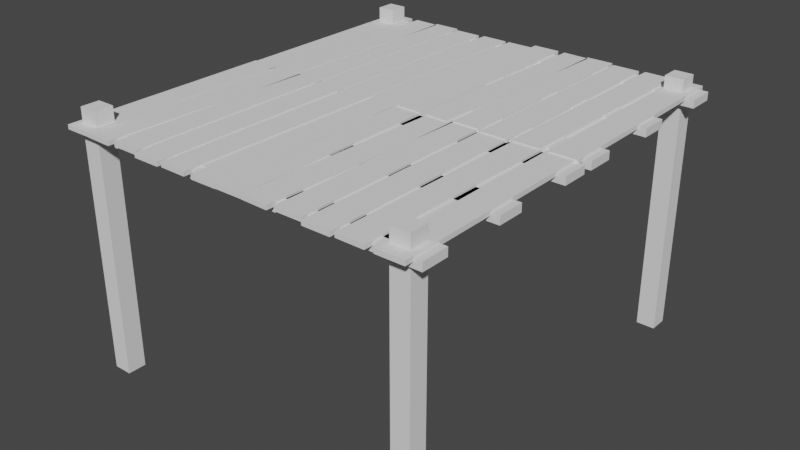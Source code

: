 # Source: Wood_Platform_Large.blend  (saved by Blender 3.1.7; exported with 4.5.12 LTS)
import bpy
from mathutils import Matrix  # noqa: F401  (used for matrix-valued properties, if any)

bpy.ops.wm.read_factory_settings(use_empty=True)
scene = bpy.context.scene
scene.name = 'Scene'

# ---- collections
col_collection = bpy.data.collections.new('Collection'); scene.collection.children.link(col_collection)

# ---- world
world_world = bpy.data.worlds.new('World'); scene.world = world_world
world_world.use_nodes = True; world_world.node_tree.nodes.clear()
_N = world_world.node_tree.nodes; _L = world_world.node_tree.links
n0 = _N.new('ShaderNodeOutputWorld'); n0.name = 'World Output'; n0.location = (300, 300)
n1 = _N.new('ShaderNodeBackground'); n1.name = 'Background'; n1.location = (10, 300)
n1.inputs[0].default_value = (0.05088, 0.05088, 0.05088, 1.0)
_L.new(n1.outputs[0], n0.inputs[0])
n0.is_active_output = True
world_world.color = (0.05088, 0.05088, 0.05088)
world_world.use_sun_shadow = False
world_world.sun_shadow_jitter_overblur = 0.0

# ---- meshes
me_cube_019 = bpy.data.meshes.new('Cube.019')
me_cube_019.from_pydata([(15.68, 21.17, -1.872), (15.68, 21.17, 0.1281), (15.68, 23.17, -1.872), (15.68, 23.17, 0.1281), (17.68, 21.17, -1.872), (17.68, 21.17, 0.1281), (17.68, 23.17, -1.872), (17.68, 23.17, 0.1281), (19.1, -1.715, -1.756), (19.1, -1.715, -1.694), (-1.735, -1.715, -1.756), (-1.735, -1.715, -1.694), (19.1, 1.19, -1.756), (19.1, 1.19, -1.694), (-1.735, 1.19, -1.756), (-1.735, 1.19, -1.694), (-1.33, -21.15, -1.77), (-1.33, -21.15, -1.737), (-1.33, 1.966, -1.77), (-1.33, 1.966, -1.737), (1.574, -21.15, -1.77), (1.574, -21.15, -1.737), (1.574, 1.966, -1.77), (1.574, 1.966, -1.737), (1.638, -21.17, -1.77), (1.638, -21.17, -1.737), (2.376, 1.937, -1.77), (2.376, 1.937, -1.737), (4.541, -21.26, -1.77), (4.541, -21.26, -1.737), (5.279, 1.844, -1.77), (5.279, 1.844, -1.737), (8.379, -21.38, -1.77), (8.379, -21.38, -1.737), (8.379, 1.745, -1.77), (8.379, 1.745, -1.737), (11.28, -21.38, -1.77), (11.28, -21.38, -1.737), (11.28, 1.745, -1.77), (11.28, 1.745, -1.737), (5.084, -20.97, -1.77), (5.084, -20.97, -1.737), (5.084, 2.15, -1.77), (5.084, 2.15, -1.737), (7.989, -20.97, -1.77), (7.989, -20.97, -1.737), (7.989, 2.15, -1.77), (7.989, 2.15, -1.737), (11.62, -21.21, -1.77), (11.62, -21.21, -1.737), (11.9, 1.914, -1.77), (11.9, 1.914, -1.737), (14.52, -21.24, -1.77), (14.52, -21.24, -1.737), (14.81, 1.878, -1.77), (14.81, 1.878, -1.737), (15.4, -21.23, -1.77), (15.4, -21.23, -1.737), (15.26, 1.888, -1.77), (15.26, 1.888, -1.737), (18.3, -21.22, -1.77), (18.3, -21.22, -1.737), (18.16, 1.905, -1.77), (18.16, 1.905, -1.737), (19.1, -20.28, -1.756), (19.1, -20.28, -1.694), (-1.735, -20.28, -1.756), (-1.735, -20.28, -1.694), (19.1, -17.37, -1.756), (19.1, -17.37, -1.694), (-1.735, -17.37, -1.756), (-1.735, -17.37, -1.694), (19.1, -10.94, -1.756), (19.1, -10.94, -1.694), (-1.735, -10.94, -1.756), (-1.735, -10.94, -1.694), (19.1, -8.039, -1.756), (19.1, -8.039, -1.694), (-1.735, -8.039, -1.756), (-1.735, -8.039, -1.694), (-0.6611, -1.591, -1.75), (-0.6611, -1.591, -1.688), (-21.49, -1.591, -1.75), (-21.49, -1.591, -1.688), (-0.6611, 1.314, -1.75), (-0.6611, 1.314, -1.688), (-21.49, 1.314, -1.75), (-21.49, 1.314, -1.688), (-21.09, -21.03, -1.764), (-21.09, -21.03, -1.731), (-21.09, 2.09, -1.764), (-21.09, 2.09, -1.731), (-18.18, -21.03, -1.764), (-18.18, -21.03, -1.731), (-18.18, 2.09, -1.764), (-18.18, 2.09, -1.731), (-18.12, -21.05, -1.764), (-18.12, -21.05, -1.731), (-17.38, 2.061, -1.764), (-17.38, 2.061, -1.731), (-15.22, -21.14, -1.764), (-15.22, -21.14, -1.731), (-14.48, 1.968, -1.764), (-14.48, 1.968, -1.731), (-11.38, -21.25, -1.764), (-11.38, -21.25, -1.731), (-11.38, 1.869, -1.764), (-11.38, 1.869, -1.731), (-8.475, -21.25, -1.764), (-8.475, -21.25, -1.731), (-8.475, 1.869, -1.764), (-8.475, 1.869, -1.731), (-14.67, -20.85, -1.764), (-14.67, -20.85, -1.731), (-14.67, 2.274, -1.764), (-14.67, 2.274, -1.731), (-11.77, -20.85, -1.764), (-11.77, -20.85, -1.731), (-11.77, 2.274, -1.764), (-11.77, 2.274, -1.731), (-8.14, -21.08, -1.764), (-8.14, -21.08, -1.731), (-7.853, 2.038, -1.764), (-7.853, 2.038, -1.731), (-5.236, -21.12, -1.764), (-5.236, -21.12, -1.731), (-4.949, 2.002, -1.764), (-4.949, 2.002, -1.731), (-4.362, -21.11, -1.764), (-4.362, -21.11, -1.731), (-4.501, 2.012, -1.764), (-4.501, 2.012, -1.731), (-1.458, -21.09, -1.764), (-1.458, -21.09, -1.731), (-1.596, 2.029, -1.764), (-1.596, 2.029, -1.731), (-0.6611, -20.15, -1.75), (-0.6611, -20.15, -1.688), (-21.49, -20.15, -1.75), (-21.49, -20.15, -1.688), (-0.6611, -17.25, -1.75), (-0.6611, -17.25, -1.688), (-21.49, -17.25, -1.75), (-21.49, -17.25, -1.688), (-0.6611, -10.82, -1.75), (-0.6611, -10.82, -1.688), (-21.49, -10.82, -1.75), (-21.49, -10.82, -1.688), (-0.6611, -7.915, -1.75), (-0.6611, -7.915, -1.688), (-21.49, -7.915, -1.75), (-21.49, -7.915, -1.688), (-0.6611, 20.55, -1.744), (-0.6611, 20.55, -1.682), (-21.49, 20.55, -1.744), (-21.49, 20.55, -1.682), (-0.6611, 23.45, -1.744), (-0.6611, 23.45, -1.682), (-21.49, 23.45, -1.744), (-21.49, 23.45, -1.682), (-21.09, 1.105, -1.758), (-21.09, 1.105, -1.725), (-21.09, 24.23, -1.758), (-21.09, 24.23, -1.725), (-18.18, 1.105, -1.758), (-18.18, 1.105, -1.725), (-18.18, 24.23, -1.758), (-18.18, 24.23, -1.725), (-18.12, 1.088, -1.758), (-18.12, 1.088, -1.725), (-17.38, 24.2, -1.758), (-17.38, 24.2, -1.725), (-15.22, 0.9952, -1.758), (-15.22, 0.9952, -1.725), (-14.48, 24.1, -1.758), (-14.48, 24.1, -1.725), (-11.38, 0.8841, -1.758), (-11.38, 0.8841, -1.725), (-11.38, 24.0, -1.758), (-11.38, 24.0, -1.725), (-8.475, 0.8841, -1.758), (-8.475, 0.8841, -1.725), (-8.475, 24.0, -1.758), (-8.475, 24.0, -1.725), (-14.67, 1.289, -1.758), (-14.67, 1.289, -1.725), (-14.67, 24.41, -1.758), (-14.67, 24.41, -1.725), (-11.77, 1.289, -1.758), (-11.77, 1.289, -1.725), (-11.77, 24.41, -1.758), (-11.77, 24.41, -1.725), (-8.14, 1.055, -1.758), (-8.14, 1.055, -1.725), (-7.853, 24.17, -1.758), (-7.853, 24.17, -1.725), (-5.236, 1.019, -1.758), (-5.236, 1.019, -1.725), (-4.949, 24.14, -1.758), (-4.949, 24.14, -1.725), (-4.362, 1.027, -1.758), (-4.362, 1.027, -1.725), (-4.501, 24.15, -1.758), (-4.501, 24.15, -1.725), (-1.458, 1.045, -1.758), (-1.458, 1.045, -1.725), (-1.596, 24.16, -1.758), (-1.596, 24.16, -1.725), (-0.6611, 1.984, -1.744), (-0.6611, 1.984, -1.682), (-21.49, 1.984, -1.744), (-21.49, 1.984, -1.682), (-0.6611, 4.888, -1.744), (-0.6611, 4.888, -1.682), (-21.49, 4.888, -1.744), (-21.49, 4.888, -1.682), (-0.6611, 11.32, -1.744), (-0.6611, 11.32, -1.682), (-21.49, 11.32, -1.744), (-21.49, 11.32, -1.682), (-0.6611, 14.22, -1.744), (-0.6611, 14.22, -1.682), (-21.49, 14.22, -1.744), (-21.49, 14.22, -1.682), (19.27, 20.55, -1.765), (19.27, 20.55, -1.703), (-1.564, 20.55, -1.765), (-1.564, 20.55, -1.703), (19.27, 23.45, -1.765), (19.27, 23.45, -1.703), (-1.564, 23.45, -1.765), (-1.564, 23.45, -1.703), (-1.16, 1.105, -1.779), (-1.16, 1.105, -1.746), (-1.16, 24.23, -1.779), (-1.16, 24.23, -1.746), (1.745, 1.105, -1.779), (1.745, 1.105, -1.746), (1.745, 24.23, -1.779), (1.745, 24.23, -1.746), (1.808, 1.088, -1.779), (1.808, 1.088, -1.746), (2.547, 24.2, -1.779), (2.547, 24.2, -1.746), (4.711, 0.9952, -1.779), (4.711, 0.9952, -1.746), (5.45, 24.1, -1.779), (5.45, 24.1, -1.746), (8.549, 0.8841, -1.779), (8.549, 0.8841, -1.746), (8.549, 24.0, -1.779), (8.549, 24.0, -1.746), (11.45, 0.8841, -1.779), (11.45, 0.8841, -1.746), (11.45, 24.0, -1.779), (11.45, 24.0, -1.746), (5.255, 1.289, -1.779), (5.255, 1.289, -1.746), (5.255, 24.41, -1.779), (5.255, 24.41, -1.746), (8.159, 1.289, -1.779), (8.159, 1.289, -1.746), (8.159, 24.41, -1.779), (8.159, 24.41, -1.746), (11.79, 1.055, -1.779), (11.79, 1.055, -1.746), (12.07, 24.17, -1.779), (12.07, 24.17, -1.746), (14.69, 1.019, -1.779), (14.69, 1.019, -1.746), (14.98, 24.14, -1.779), (14.98, 24.14, -1.746), (15.57, 1.027, -1.779), (15.57, 1.027, -1.746), (15.43, 24.15, -1.779), (15.43, 24.15, -1.746), (18.47, 1.045, -1.779), (18.47, 1.045, -1.746), (18.33, 24.16, -1.779), (18.33, 24.16, -1.746), (19.27, 1.984, -1.765), (19.27, 1.984, -1.703), (-1.564, 1.984, -1.765), (-1.564, 1.984, -1.703), (19.27, 4.888, -1.765), (19.27, 4.888, -1.703), (-1.564, 4.888, -1.765), (-1.564, 4.888, -1.703), (19.27, 11.32, -1.765), (19.27, 11.32, -1.703), (-1.564, 11.32, -1.765), (-1.564, 11.32, -1.703), (19.27, 14.22, -1.765), (19.27, 14.22, -1.703), (-1.564, 14.22, -1.765), (-1.564, 14.22, -1.703), (-20.52, -19.84, -1.872), (-20.52, -19.84, 0.1281), (-20.52, -17.84, -1.872), (-20.52, -17.84, 0.1281), (-18.52, -19.84, -1.872), (-18.52, -19.84, 0.1281), (-18.52, -17.84, -1.872), (-18.52, -17.84, 0.1281), (15.68, -19.84, -1.872), (15.68, -19.84, 0.1281), (15.68, -17.84, -1.872), (15.68, -17.84, 0.1281), (17.68, -19.84, -1.872), (17.68, -19.84, 0.1281), (17.68, -17.84, -1.872), (17.68, -17.84, 0.1281), (-20.52, 21.17, -1.872), (-20.52, 21.17, 0.1281), (-20.52, 23.17, -1.872), (-20.52, 23.17, 0.1281), (-18.52, 21.17, -1.872), (-18.52, 21.17, 0.1281), (-18.52, 23.17, -1.872), (-18.52, 23.17, 0.1281), (-18.1, -19.19, -1.734), (-18.1, -19.19, -1.756), (-18.1, 21.78, -1.734), (-18.1, 21.78, -1.756), (18.1, -19.19, -1.734), (18.1, -19.19, -1.756), (18.1, 21.78, -1.734), (18.1, 21.78, -1.756)], [], [(0, 1, 3, 2), (2, 3, 7, 6), (6, 7, 5, 4), (4, 5, 1, 0), (2, 6, 4, 0), (7, 3, 1, 5), (8, 9, 11, 10), (10, 11, 15, 14), (14, 15, 13, 12), (12, 13, 9, 8), (10, 14, 12, 8), (15, 11, 9, 13), (16, 17, 19, 18), (18, 19, 23, 22), (22, 23, 21, 20), (20, 21, 17, 16), (18, 22, 20, 16), (23, 19, 17, 21), (24, 25, 27, 26), (26, 27, 31, 30), (30, 31, 29, 28), (28, 29, 25, 24), (26, 30, 28, 24), (31, 27, 25, 29), (32, 33, 35, 34), (34, 35, 39, 38), (38, 39, 37, 36), (36, 37, 33, 32), (34, 38, 36, 32), (39, 35, 33, 37), (40, 41, 43, 42), (42, 43, 47, 46), (46, 47, 45, 44), (44, 45, 41, 40), (42, 46, 44, 40), (47, 43, 41, 45), (48, 49, 51, 50), (50, 51, 55, 54), (54, 55, 53, 52), (52, 53, 49, 48), (50, 54, 52, 48), (55, 51, 49, 53), (56, 57, 59, 58), (58, 59, 63, 62), (62, 63, 61, 60), (60, 61, 57, 56), (58, 62, 60, 56), (63, 59, 57, 61), (64, 65, 67, 66), (66, 67, 71, 70), (70, 71, 69, 68), (68, 69, 65, 64), (66, 70, 68, 64), (71, 67, 65, 69), (72, 73, 75, 74), (74, 75, 79, 78), (78, 79, 77, 76), (76, 77, 73, 72), (74, 78, 76, 72), (79, 75, 73, 77), (80, 81, 83, 82), (82, 83, 87, 86), (86, 87, 85, 84), (84, 85, 81, 80), (82, 86, 84, 80), (87, 83, 81, 85), (88, 89, 91, 90), (90, 91, 95, 94), (94, 95, 93, 92), (92, 93, 89, 88), (90, 94, 92, 88), (95, 91, 89, 93), (96, 97, 99, 98), (98, 99, 103, 102), (102, 103, 101, 100), (100, 101, 97, 96), (98, 102, 100, 96), (103, 99, 97, 101), (104, 105, 107, 106), (106, 107, 111, 110), (110, 111, 109, 108), (108, 109, 105, 104), (106, 110, 108, 104), (111, 107, 105, 109), (112, 113, 115, 114), (114, 115, 119, 118), (118, 119, 117, 116), (116, 117, 113, 112), (114, 118, 116, 112), (119, 115, 113, 117), (120, 121, 123, 122), (122, 123, 127, 126), (126, 127, 125, 124), (124, 125, 121, 120), (122, 126, 124, 120), (127, 123, 121, 125), (128, 129, 131, 130), (130, 131, 135, 134), (134, 135, 133, 132), (132, 133, 129, 128), (130, 134, 132, 128), (135, 131, 129, 133), (136, 137, 139, 138), (138, 139, 143, 142), (142, 143, 141, 140), (140, 141, 137, 136), (138, 142, 140, 136), (143, 139, 137, 141), (144, 145, 147, 146), (146, 147, 151, 150), (150, 151, 149, 148), (148, 149, 145, 144), (146, 150, 148, 144), (151, 147, 145, 149), (152, 153, 155, 154), (154, 155, 159, 158), (158, 159, 157, 156), (156, 157, 153, 152), (154, 158, 156, 152), (159, 155, 153, 157), (160, 161, 163, 162), (162, 163, 167, 166), (166, 167, 165, 164), (164, 165, 161, 160), (162, 166, 164, 160), (167, 163, 161, 165), (168, 169, 171, 170), (170, 171, 175, 174), (174, 175, 173, 172), (172, 173, 169, 168), (170, 174, 172, 168), (175, 171, 169, 173), (176, 177, 179, 178), (178, 179, 183, 182), (182, 183, 181, 180), (180, 181, 177, 176), (178, 182, 180, 176), (183, 179, 177, 181), (184, 185, 187, 186), (186, 187, 191, 190), (190, 191, 189, 188), (188, 189, 185, 184), (186, 190, 188, 184), (191, 187, 185, 189), (192, 193, 195, 194), (194, 195, 199, 198), (198, 199, 197, 196), (196, 197, 193, 192), (194, 198, 196, 192), (199, 195, 193, 197), (200, 201, 203, 202), (202, 203, 207, 206), (206, 207, 205, 204), (204, 205, 201, 200), (202, 206, 204, 200), (207, 203, 201, 205), (208, 209, 211, 210), (210, 211, 215, 214), (214, 215, 213, 212), (212, 213, 209, 208), (210, 214, 212, 208), (215, 211, 209, 213), (216, 217, 219, 218), (218, 219, 223, 222), (222, 223, 221, 220), (220, 221, 217, 216), (218, 222, 220, 216), (223, 219, 217, 221), (224, 225, 227, 226), (226, 227, 231, 230), (230, 231, 229, 228), (228, 229, 225, 224), (226, 230, 228, 224), (231, 227, 225, 229), (232, 233, 235, 234), (234, 235, 239, 238), (238, 239, 237, 236), (236, 237, 233, 232), (234, 238, 236, 232), (239, 235, 233, 237), (240, 241, 243, 242), (242, 243, 247, 246), (246, 247, 245, 244), (244, 245, 241, 240), (242, 246, 244, 240), (247, 243, 241, 245), (248, 249, 251, 250), (250, 251, 255, 254), (254, 255, 253, 252), (252, 253, 249, 248), (250, 254, 252, 248), (255, 251, 249, 253), (256, 257, 259, 258), (258, 259, 263, 262), (262, 263, 261, 260), (260, 261, 257, 256), (258, 262, 260, 256), (263, 259, 257, 261), (264, 265, 267, 266), (266, 267, 271, 270), (270, 271, 269, 268), (268, 269, 265, 264), (266, 270, 268, 264), (271, 267, 265, 269), (272, 273, 275, 274), (274, 275, 279, 278), (278, 279, 277, 276), (276, 277, 273, 272), (274, 278, 276, 272), (279, 275, 273, 277), (280, 281, 283, 282), (282, 283, 287, 286), (286, 287, 285, 284), (284, 285, 281, 280), (282, 286, 284, 280), (287, 283, 281, 285), (288, 289, 291, 290), (290, 291, 295, 294), (294, 295, 293, 292), (292, 293, 289, 288), (290, 294, 292, 288), (295, 291, 289, 293), (296, 297, 299, 298), (298, 299, 303, 302), (302, 303, 301, 300), (300, 301, 297, 296), (298, 302, 300, 296), (303, 299, 297, 301), (304, 305, 307, 306), (306, 307, 311, 310), (310, 311, 309, 308), (308, 309, 305, 304), (306, 310, 308, 304), (311, 307, 305, 309), (312, 313, 315, 314), (314, 315, 319, 318), (318, 319, 317, 316), (316, 317, 313, 312), (314, 318, 316, 312), (319, 315, 313, 317), (320, 321, 323, 322), (322, 323, 327, 326), (326, 327, 325, 324), (324, 325, 321, 320), (322, 326, 324, 320), (327, 323, 321, 325)])
_uv = me_cube_019.uv_layers.new(name='UVMap')
_uv.uv.foreach_set('vector', [0.375, 0.0, 0.625, 0.0, 0.625, 0.25, 0.375, 0.25, 0.375, 0.25, 0.625, 0.25, 0.625, 0.5, 0.375, 0.5, 0.375, 0.5, 0.625, 0.5, 0.625, 0.75, 0.375, 0.75, 0.375, 0.75, 0.625, 0.75, 0.625, 1.0, 0.375, 1.0, 0.125, 0.5, 0.375, 0.5, 0.375, 0.75, 0.125, 0.75, 0.625, 0.5, 0.875, 0.5, 0.875, 0.75, 0.625, 0.75, 0.4251, 0.8996, 0.4251, 1.0, 0.3247, 1.0, 0.3247, 0.8996, 0.2008, 0.7992, 0.2008, 0.8996, 0.1004, 0.8996, 0.1004, 0.7992, 0.6415, 0.8992, 0.6415, 0.9996, 0.5412, 0.9996, 0.5412, 0.8992, 0.9178, 0.0, 0.9178, 0.1004, 0.8174, 0.1004, 0.8174, 0.0, 0.2008, 0.7992, 0.3012, 0.7992, 0.3012, 0.8996, 0.2008, 0.8996, 0.4329, 0.7992, 0.5333, 0.7992, 0.5333, 0.8996, 0.4329, 0.8996, 0.1082, 0.0, 0.1623, 0.0, 0.1623, 0.7992, 0.1082, 0.7992, 0.8736, 0.7028, 0.8736, 0.7569, 0.8596, 0.7569, 0.8596, 0.7028, 0.2706, 0.0, 0.3247, 0.0, 0.3247, 0.7992, 0.2706, 0.7992, 0.8596, 0.7028, 0.8596, 0.7569, 0.8456, 0.7569, 0.8456, 0.7028, 0.7754, 0.0, 0.7894, 0.0, 0.7894, 0.7992, 0.7754, 0.7992, 0.7614, 0.7992, 0.7474, 0.7992, 0.7474, 0.0, 0.7614, 0.0, 0.5953, 0.7988, 0.5412, 0.7988, 0.5412, 0.0, 0.5953, 0.0, 0.8456, 0.7028, 0.8456, 0.7569, 0.8315, 0.7569, 0.8315, 0.7028, 0.6494, 0.7988, 0.5953, 0.7988, 0.5953, 0.0, 0.6494, 0.0, 0.8315, 0.7028, 0.8315, 0.7569, 0.8174, 0.7569, 0.8174, 0.7028, 0.6494, 0.0, 0.6634, 0.003144, 0.6634, 0.802, 0.6494, 0.7988, 0.6774, 0.7988, 0.6634, 0.802, 0.6634, 0.003144, 0.6774, 0.0, 0.1623, 0.0, 0.2165, 0.0, 0.2165, 0.7992, 0.1623, 0.7992, 0.6774, 0.802, 0.6774, 0.8561, 0.6634, 0.8561, 0.6634, 0.802, 0.2165, 0.0, 0.2706, 0.0, 0.2706, 0.7992, 0.2165, 0.7992, 0.6914, 0.8004, 0.6914, 0.8545, 0.6774, 0.8545, 0.6774, 0.8004, 0.8034, 0.0, 0.8174, 0.0, 0.8174, 0.7992, 0.8034, 0.7992, 0.7754, 0.7992, 0.7614, 0.7992, 0.7614, 0.0, 0.7754, 0.0, 0.05412, 0.0, 0.1082, 0.0, 0.1082, 0.7992, 0.05412, 0.7992, 0.7054, 0.8004, 0.7054, 0.8545, 0.6914, 0.8545, 0.6914, 0.8004, 0.0, 0.0, 0.05412, 0.0, 0.05412, 0.7992, 0.0, 0.7992, 0.6634, 0.802, 0.6634, 0.8561, 0.6494, 0.8561, 0.6494, 0.802, 0.7894, 0.0, 0.8034, 0.0, 0.8034, 0.7992, 0.7894, 0.7992, 0.7474, 0.7992, 0.7334, 0.7992, 0.7334, 0.0, 0.7474, 0.0, 0.4329, 0.0, 0.487, 0.0, 0.487, 0.7992, 0.4329, 0.7992, 0.7194, 0.7998, 0.7194, 0.8539, 0.7054, 0.8539, 0.7054, 0.7998, 0.487, 0.0, 0.5412, 0.0, 0.5412, 0.7992, 0.487, 0.7992, 0.3152, 0.7992, 0.3152, 0.8533, 0.3012, 0.8533, 0.3012, 0.7992, 0.6914, 0.0, 0.7054, 0.001222, 0.7054, 0.8004, 0.6914, 0.7992, 0.6914, 0.7992, 0.6774, 0.8004, 0.6774, 0.001222, 0.6914, 0.0, 0.3788, 0.7992, 0.3247, 0.7992, 0.3247, 0.0, 0.3788, 0.0, 0.9015, 0.7028, 0.9015, 0.7569, 0.8875, 0.7569, 0.8875, 0.7028, 0.4329, 0.7992, 0.3788, 0.7992, 0.3788, 0.0, 0.4329, 0.0, 0.8875, 0.7028, 0.8875, 0.7569, 0.8736, 0.7569, 0.8736, 0.7028, 0.7194, 0.00059, 0.7334, 0.0, 0.7334, 0.7992, 0.7194, 0.7998, 0.7194, 0.7998, 0.7054, 0.7992, 0.7054, 0.0, 0.7194, 0.0005903, 0.9178, 0.6024, 0.9178, 0.7028, 0.8174, 0.7028, 0.8174, 0.6024, 0.9178, 0.4016, 0.9178, 0.502, 0.8174, 0.502, 0.8174, 0.4016, 0.5333, 0.8996, 0.5333, 1.0, 0.4329, 1.0, 0.4329, 0.8996, 0.9178, 0.3012, 0.9178, 0.4016, 0.8174, 0.4016, 0.8174, 0.3012, 0.0, 0.7992, 0.1004, 0.7992, 0.1004, 0.8996, 0.0, 0.8996, 0.7334, 0.7992, 0.8338, 0.7992, 0.8338, 0.8996, 0.7334, 0.8996, 0.9342, 0.7992, 0.9342, 0.8996, 0.8338, 0.8996, 0.8338, 0.7992, 0.9178, 0.1004, 0.9178, 0.2008, 0.8174, 0.2008, 0.8174, 0.1004, 0.9178, 0.502, 0.9178, 0.6024, 0.8174, 0.6024, 0.8174, 0.502, 0.9178, 0.2008, 0.9178, 0.3012, 0.8174, 0.3012, 0.8174, 0.2008, 0.5412, 0.7988, 0.6416, 0.7988, 0.6416, 0.8992, 0.5412, 0.8992, 0.3247, 0.7992, 0.4251, 0.7992, 0.4251, 0.8996, 0.3247, 0.8996, 0.4251, 0.8996, 0.4251, 1.0, 0.3247, 1.0, 0.3247, 0.8996, 0.2008, 0.7992, 0.2008, 0.8996, 0.1004, 0.8996, 0.1004, 0.7992, 0.6415, 0.8992, 0.6415, 0.9996, 0.5412, 0.9996, 0.5412, 0.8992, 0.9178, 0.0, 0.9178, 0.1004, 0.8174, 0.1004, 0.8174, 0.0, 0.2008, 0.7992, 0.3012, 0.7992, 0.3012, 0.8996, 0.2008, 0.8996, 0.4329, 0.7992, 0.5333, 0.7992, 0.5333, 0.8996, 0.4329, 0.8996, 0.1082, 0.0, 0.1623, 0.0, 0.1623, 0.7992, 0.1082, 0.7992, 0.8736, 0.7028, 0.8736, 0.7569, 0.8596, 0.7569, 0.8596, 0.7028, 0.2706, 0.0, 0.3247, 0.0, 0.3247, 0.7992, 0.2706, 0.7992, 0.8596, 0.7028, 0.8596, 0.7569, 0.8456, 0.7569, 0.8456, 0.7028, 0.7754, 0.0, 0.7894, 0.0, 0.7894, 0.7992, 0.7754, 0.7992, 0.7614, 0.7992, 0.7474, 0.7992, 0.7474, 0.0, 0.7614, 0.0, 0.5953, 0.7988, 0.5412, 0.7988, 0.5412, 0.0, 0.5953, 0.0, 0.8456, 0.7028, 0.8456, 0.7569, 0.8315, 0.7569, 0.8315, 0.7028, 0.6494, 0.7988, 0.5953, 0.7988, 0.5953, 0.0, 0.6494, 0.0, 0.8315, 0.7028, 0.8315, 0.7569, 0.8174, 0.7569, 0.8174, 0.7028, 0.6494, 0.0, 0.6634, 0.003144, 0.6634, 0.802, 0.6494, 0.7988, 0.6774, 0.7988, 0.6634, 0.802, 0.6634, 0.003144, 0.6774, 0.0, 0.1623, 0.0, 0.2165, 0.0, 0.2165, 0.7992, 0.1623, 0.7992, 0.6774, 0.802, 0.6774, 0.8561, 0.6634, 0.8561, 0.6634, 0.802, 0.2165, 0.0, 0.2706, 0.0, 0.2706, 0.7992, 0.2165, 0.7992, 0.6914, 0.8004, 0.6914, 0.8545, 0.6774, 0.8545, 0.6774, 0.8004, 0.8034, 0.0, 0.8174, 0.0, 0.8174, 0.7992, 0.8034, 0.7992, 0.7754, 0.7992, 0.7614, 0.7992, 0.7614, 0.0, 0.7754, 0.0, 0.05412, 0.0, 0.1082, 0.0, 0.1082, 0.7992, 0.05412, 0.7992, 0.7054, 0.8004, 0.7054, 0.8545, 0.6914, 0.8545, 0.6914, 0.8004, 0.0, 0.0, 0.05412, 0.0, 0.05412, 0.7992, 0.0, 0.7992, 0.6634, 0.802, 0.6634, 0.8561, 0.6494, 0.8561, 0.6494, 0.802, 0.7894, 0.0, 0.8034, 0.0, 0.8034, 0.7992, 0.7894, 0.7992, 0.7474, 0.7992, 0.7334, 0.7992, 0.7334, 0.0, 0.7474, 0.0, 0.4329, 0.0, 0.487, 0.0, 0.487, 0.7992, 0.4329, 0.7992, 0.7194, 0.7998, 0.7194, 0.8539, 0.7054, 0.8539, 0.7054, 0.7998, 0.487, 0.0, 0.5412, 0.0, 0.5412, 0.7992, 0.487, 0.7992, 0.3152, 0.7992, 0.3152, 0.8533, 0.3012, 0.8533, 0.3012, 0.7992, 0.6914, 0.0, 0.7054, 0.001222, 0.7054, 0.8004, 0.6914, 0.7992, 0.6914, 0.7992, 0.6774, 0.8004, 0.6774, 0.001222, 0.6914, 0.0, 0.3788, 0.7992, 0.3247, 0.7992, 0.3247, 0.0, 0.3788, 0.0, 0.9015, 0.7028, 0.9015, 0.7569, 0.8875, 0.7569, 0.8875, 0.7028, 0.4329, 0.7992, 0.3788, 0.7992, 0.3788, 0.0, 0.4329, 0.0, 0.8875, 0.7028, 0.8875, 0.7569, 0.8736, 0.7569, 0.8736, 0.7028, 0.7194, 0.00059, 0.7334, 0.0, 0.7334, 0.7992, 0.7194, 0.7998, 0.7194, 0.7998, 0.7054, 0.7992, 0.7054, 0.0, 0.7194, 0.0005903, 0.9178, 0.6024, 0.9178, 0.7028, 0.8174, 0.7028, 0.8174, 0.6024, 0.9178, 0.4016, 0.9178, 0.502, 0.8174, 0.502, 0.8174, 0.4016, 0.5333, 0.8996, 0.5333, 1.0, 0.4329, 1.0, 0.4329, 0.8996, 0.9178, 0.3012, 0.9178, 0.4016, 0.8174, 0.4016, 0.8174, 0.3012, 0.0, 0.7992, 0.1004, 0.7992, 0.1004, 0.8996, 0.0, 0.8996, 0.7334, 0.7992, 0.8338, 0.7992, 0.8338, 0.8996, 0.7334, 0.8996, 0.9342, 0.7992, 0.9342, 0.8996, 0.8338, 0.8996, 0.8338, 0.7992, 0.9178, 0.1004, 0.9178, 0.2008, 0.8174, 0.2008, 0.8174, 0.1004, 0.9178, 0.502, 0.9178, 0.6024, 0.8174, 0.6024, 0.8174, 0.502, 0.9178, 0.2008, 0.9178, 0.3012, 0.8174, 0.3012, 0.8174, 0.2008, 0.5412, 0.7988, 0.6416, 0.7988, 0.6416, 0.8992, 0.5412, 0.8992, 0.3247, 0.7992, 0.4251, 0.7992, 0.4251, 0.8996, 0.3247, 0.8996, 0.4251, 0.8996, 0.4251, 1.0, 0.3247, 1.0, 0.3247, 0.8996, 0.2008, 0.7992, 0.2008, 0.8996, 0.1004, 0.8996, 0.1004, 0.7992, 0.6415, 0.8992, 0.6415, 0.9996, 0.5412, 0.9996, 0.5412, 0.8992, 0.9178, 0.0, 0.9178, 0.1004, 0.8174, 0.1004, 0.8174, 0.0, 0.2008, 0.7992, 0.3012, 0.7992, 0.3012, 0.8996, 0.2008, 0.8996, 0.4329, 0.7992, 0.5333, 0.7992, 0.5333, 0.8996, 0.4329, 0.8996, 0.1082, 0.0, 0.1623, 0.0, 0.1623, 0.7992, 0.1082, 0.7992, 0.8736, 0.7028, 0.8736, 0.7569, 0.8596, 0.7569, 0.8596, 0.7028, 0.2706, 0.0, 0.3247, 0.0, 0.3247, 0.7992, 0.2706, 0.7992, 0.8596, 0.7028, 0.8596, 0.7569, 0.8456, 0.7569, 0.8456, 0.7028, 0.7754, 0.0, 0.7894, 0.0, 0.7894, 0.7992, 0.7754, 0.7992, 0.7614, 0.7992, 0.7474, 0.7992, 0.7474, 0.0, 0.7614, 0.0, 0.5953, 0.7988, 0.5412, 0.7988, 0.5412, 0.0, 0.5953, 0.0, 0.8456, 0.7028, 0.8456, 0.7569, 0.8315, 0.7569, 0.8315, 0.7028, 0.6494, 0.7988, 0.5953, 0.7988, 0.5953, 0.0, 0.6494, 0.0, 0.8315, 0.7028, 0.8315, 0.7569, 0.8174, 0.7569, 0.8174, 0.7028, 0.6494, 0.0, 0.6634, 0.003144, 0.6634, 0.802, 0.6494, 0.7988, 0.6774, 0.7988, 0.6634, 0.802, 0.6634, 0.003144, 0.6774, 0.0, 0.1623, 0.0, 0.2165, 0.0, 0.2165, 0.7992, 0.1623, 0.7992, 0.6774, 0.802, 0.6774, 0.8561, 0.6634, 0.8561, 0.6634, 0.802, 0.2165, 0.0, 0.2706, 0.0, 0.2706, 0.7992, 0.2165, 0.7992, 0.6914, 0.8004, 0.6914, 0.8545, 0.6774, 0.8545, 0.6774, 0.8004, 0.8034, 0.0, 0.8174, 0.0, 0.8174, 0.7992, 0.8034, 0.7992, 0.7754, 0.7992, 0.7614, 0.7992, 0.7614, 0.0, 0.7754, 0.0, 0.05412, 0.0, 0.1082, 0.0, 0.1082, 0.7992, 0.05412, 0.7992, 0.7054, 0.8004, 0.7054, 0.8545, 0.6914, 0.8545, 0.6914, 0.8004, 0.0, 0.0, 0.05412, 0.0, 0.05412, 0.7992, 0.0, 0.7992, 0.6634, 0.802, 0.6634, 0.8561, 0.6494, 0.8561, 0.6494, 0.802, 0.7894, 0.0, 0.8034, 0.0, 0.8034, 0.7992, 0.7894, 0.7992, 0.7474, 0.7992, 0.7334, 0.7992, 0.7334, 0.0, 0.7474, 0.0, 0.4329, 0.0, 0.487, 0.0, 0.487, 0.7992, 0.4329, 0.7992, 0.7194, 0.7998, 0.7194, 0.8539, 0.7054, 0.8539, 0.7054, 0.7998, 0.487, 0.0, 0.5412, 0.0, 0.5412, 0.7992, 0.487, 0.7992, 0.3152, 0.7992, 0.3152, 0.8533, 0.3012, 0.8533, 0.3012, 0.7992, 0.6914, 0.0, 0.7054, 0.001222, 0.7054, 0.8004, 0.6914, 0.7992, 0.6914, 0.7992, 0.6774, 0.8004, 0.6774, 0.001222, 0.6914, 0.0, 0.3788, 0.7992, 0.3247, 0.7992, 0.3247, 0.0, 0.3788, 0.0, 0.9015, 0.7028, 0.9015, 0.7569, 0.8875, 0.7569, 0.8875, 0.7028, 0.4329, 0.7992, 0.3788, 0.7992, 0.3788, 0.0, 0.4329, 0.0, 0.8875, 0.7028, 0.8875, 0.7569, 0.8736, 0.7569, 0.8736, 0.7028, 0.7194, 0.00059, 0.7334, 0.0, 0.7334, 0.7992, 0.7194, 0.7998, 0.7194, 0.7998, 0.7054, 0.7992, 0.7054, 0.0, 0.7194, 0.0005903, 0.9178, 0.6024, 0.9178, 0.7028, 0.8174, 0.7028, 0.8174, 0.6024, 0.9178, 0.4016, 0.9178, 0.502, 0.8174, 0.502, 0.8174, 0.4016, 0.5333, 0.8996, 0.5333, 1.0, 0.4329, 1.0, 0.4329, 0.8996, 0.9178, 0.3012, 0.9178, 0.4016, 0.8174, 0.4016, 0.8174, 0.3012, 0.0, 0.7992, 0.1004, 0.7992, 0.1004, 0.8996, 0.0, 0.8996, 0.7334, 0.7992, 0.8338, 0.7992, 0.8338, 0.8996, 0.7334, 0.8996, 0.9342, 0.7992, 0.9342, 0.8996, 0.8338, 0.8996, 0.8338, 0.7992, 0.9178, 0.1004, 0.9178, 0.2008, 0.8174, 0.2008, 0.8174, 0.1004, 0.9178, 0.502, 0.9178, 0.6024, 0.8174, 0.6024, 0.8174, 0.502, 0.9178, 0.2008, 0.9178, 0.3012, 0.8174, 0.3012, 0.8174, 0.2008, 0.5412, 0.7988, 0.6416, 0.7988, 0.6416, 0.8992, 0.5412, 0.8992, 0.3247, 0.7992, 0.4251, 0.7992, 0.4251, 0.8996, 0.3247, 0.8996, 0.4251, 0.8996, 0.4251, 1.0, 0.3247, 1.0, 0.3247, 0.8996, 0.2008, 0.7992, 0.2008, 0.8996, 0.1004, 0.8996, 0.1004, 0.7992, 0.6415, 0.8992, 0.6415, 0.9996, 0.5412, 0.9996, 0.5412, 0.8992, 0.9178, 0.0, 0.9178, 0.1004, 0.8174, 0.1004, 0.8174, 0.0, 0.2008, 0.7992, 0.3012, 0.7992, 0.3012, 0.8996, 0.2008, 0.8996, 0.4329, 0.7992, 0.5333, 0.7992, 0.5333, 0.8996, 0.4329, 0.8996, 0.1082, 0.0, 0.1623, 0.0, 0.1623, 0.7992, 0.1082, 0.7992, 0.8736, 0.7028, 0.8736, 0.7569, 0.8596, 0.7569, 0.8596, 0.7028, 0.2706, 0.0, 0.3247, 0.0, 0.3247, 0.7992, 0.2706, 0.7992, 0.8596, 0.7028, 0.8596, 0.7569, 0.8456, 0.7569, 0.8456, 0.7028, 0.7754, 0.0, 0.7894, 0.0, 0.7894, 0.7992, 0.7754, 0.7992, 0.7614, 0.7992, 0.7474, 0.7992, 0.7474, 0.0, 0.7614, 0.0, 0.5953, 0.7988, 0.5412, 0.7988, 0.5412, 0.0, 0.5953, 0.0, 0.8456, 0.7028, 0.8456, 0.7569, 0.8315, 0.7569, 0.8315, 0.7028, 0.6494, 0.7988, 0.5953, 0.7988, 0.5953, 0.0, 0.6494, 0.0, 0.8315, 0.7028, 0.8315, 0.7569, 0.8174, 0.7569, 0.8174, 0.7028, 0.6494, 0.0, 0.6634, 0.003144, 0.6634, 0.802, 0.6494, 0.7988, 0.6774, 0.7988, 0.6634, 0.802, 0.6634, 0.003144, 0.6774, 0.0, 0.1623, 0.0, 0.2165, 0.0, 0.2165, 0.7992, 0.1623, 0.7992, 0.6774, 0.802, 0.6774, 0.8561, 0.6634, 0.8561, 0.6634, 0.802, 0.2165, 0.0, 0.2706, 0.0, 0.2706, 0.7992, 0.2165, 0.7992, 0.6914, 0.8004, 0.6914, 0.8545, 0.6774, 0.8545, 0.6774, 0.8004, 0.8034, 0.0, 0.8174, 0.0, 0.8174, 0.7992, 0.8034, 0.7992, 0.7754, 0.7992, 0.7614, 0.7992, 0.7614, 0.0, 0.7754, 0.0, 0.05412, 0.0, 0.1082, 0.0, 0.1082, 0.7992, 0.05412, 0.7992, 0.7054, 0.8004, 0.7054, 0.8545, 0.6914, 0.8545, 0.6914, 0.8004, 0.0, 0.0, 0.05412, 0.0, 0.05412, 0.7992, 0.0, 0.7992, 0.6634, 0.802, 0.6634, 0.8561, 0.6494, 0.8561, 0.6494, 0.802, 0.7894, 0.0, 0.8034, 0.0, 0.8034, 0.7992, 0.7894, 0.7992, 0.7474, 0.7992, 0.7334, 0.7992, 0.7334, 0.0, 0.7474, 0.0, 0.4329, 0.0, 0.487, 0.0, 0.487, 0.7992, 0.4329, 0.7992, 0.7194, 0.7998, 0.7194, 0.8539, 0.7054, 0.8539, 0.7054, 0.7998, 0.487, 0.0, 0.5412, 0.0, 0.5412, 0.7992, 0.487, 0.7992, 0.3152, 0.7992, 0.3152, 0.8533, 0.3012, 0.8533, 0.3012, 0.7992, 0.6914, 0.0, 0.7054, 0.001222, 0.7054, 0.8004, 0.6914, 0.7992, 0.6914, 0.7992, 0.6774, 0.8004, 0.6774, 0.001222, 0.6914, 0.0, 0.3788, 0.7992, 0.3247, 0.7992, 0.3247, 0.0, 0.3788, 0.0, 0.9015, 0.7028, 0.9015, 0.7569, 0.8875, 0.7569, 0.8875, 0.7028, 0.4329, 0.7992, 0.3788, 0.7992, 0.3788, 0.0, 0.4329, 0.0, 0.8875, 0.7028, 0.8875, 0.7569, 0.8736, 0.7569, 0.8736, 0.7028, 0.7194, 0.00059, 0.7334, 0.0, 0.7334, 0.7992, 0.7194, 0.7998, 0.7194, 0.7998, 0.7054, 0.7992, 0.7054, 0.0, 0.7194, 0.0005903, 0.9178, 0.6024, 0.9178, 0.7028, 0.8174, 0.7028, 0.8174, 0.6024, 0.9178, 0.4016, 0.9178, 0.502, 0.8174, 0.502, 0.8174, 0.4016, 0.5333, 0.8996, 0.5333, 1.0, 0.4329, 1.0, 0.4329, 0.8996, 0.9178, 0.3012, 0.9178, 0.4016, 0.8174, 0.4016, 0.8174, 0.3012, 0.0, 0.7992, 0.1004, 0.7992, 0.1004, 0.8996, 0.0, 0.8996, 0.7334, 0.7992, 0.8338, 0.7992, 0.8338, 0.8996, 0.7334, 0.8996, 0.9342, 0.7992, 0.9342, 0.8996, 0.8338, 0.8996, 0.8338, 0.7992, 0.9178, 0.1004, 0.9178, 0.2008, 0.8174, 0.2008, 0.8174, 0.1004, 0.9178, 0.502, 0.9178, 0.6024, 0.8174, 0.6024, 0.8174, 0.502, 0.9178, 0.2008, 0.9178, 0.3012, 0.8174, 0.3012, 0.8174, 0.2008, 0.5412, 0.7988, 0.6416, 0.7988, 0.6416, 0.8992, 0.5412, 0.8992, 0.3247, 0.7992, 0.4251, 0.7992, 0.4251, 0.8996, 0.3247, 0.8996, 0.375, 0.0, 0.625, 0.0, 0.625, 0.25, 0.375, 0.25, 0.375, 0.25, 0.625, 0.25, 0.625, 0.5, 0.375, 0.5, 0.375, 0.5, 0.625, 0.5, 0.625, 0.75, 0.375, 0.75, 0.375, 0.75, 0.625, 0.75, 0.625, 1.0, 0.375, 1.0, 0.125, 0.5, 0.375, 0.5, 0.375, 0.75, 0.125, 0.75, 0.625, 0.5, 0.875, 0.5, 0.875, 0.75, 0.625, 0.75, 0.375, 0.0, 0.625, 0.0, 0.625, 0.25, 0.375, 0.25, 0.375, 0.25, 0.625, 0.25, 0.625, 0.5, 0.375, 0.5, 0.375, 0.5, 0.625, 0.5, 0.625, 0.75, 0.375, 0.75, 0.375, 0.75, 0.625, 0.75, 0.625, 1.0, 0.375, 1.0, 0.125, 0.5, 0.375, 0.5, 0.375, 0.75, 0.125, 0.75, 0.625, 0.5, 0.875, 0.5, 0.875, 0.75, 0.625, 0.75, 0.375, 0.0, 0.625, 0.0, 0.625, 0.25, 0.375, 0.25, 0.375, 0.25, 0.625, 0.25, 0.625, 0.5, 0.375, 0.5, 0.375, 0.5, 0.625, 0.5, 0.625, 0.75, 0.375, 0.75, 0.375, 0.75, 0.625, 0.75, 0.625, 1.0, 0.375, 1.0, 0.125, 0.5, 0.375, 0.5, 0.375, 0.75, 0.125, 0.75, 0.625, 0.5, 0.875, 0.5, 0.875, 0.75, 0.625, 0.75, 0.375, 0.0, 0.625, 0.0, 0.625, 0.25, 0.375, 0.25, 0.375, 0.25, 0.625, 0.25, 0.625, 0.5, 0.375, 0.5, 0.375, 0.5, 0.625, 0.5, 0.625, 0.75, 0.375, 0.75, 0.375, 0.75, 0.625, 0.75, 0.625, 1.0, 0.375, 1.0, 0.125, 0.5, 0.375, 0.5, 0.375, 0.75, 0.125, 0.75, 0.625, 0.5, 0.875, 0.5, 0.875, 0.75, 0.625, 0.75])
me_cube_019.use_remesh_fix_poles = True
me_cube_019.use_remesh_preserve_attributes = False
me_cube_019.update()

# ---- objects
ob_cube_006 = bpy.data.objects.new('Cube.006', me_cube_019)

# ---- transforms, parenting, visibility, modifiers, constraints
ob_cube_006.location = (4.768e-07, 4.768e-07, 2.384e-07)
ob_cube_006.scale = (0.1648, 0.1648, -2.3)

# ---- collection membership
col_collection.objects.link(ob_cube_006)

# ---- scene / render settings (as saved in the file)
scene.frame_start = 1; scene.frame_end = 250; scene.frame_set(1)
scene.render.engine = 'BLENDER_EEVEE_NEXT'
scene.cycles.sampling_pattern = 'TABULATED_SOBOL'
scene.cycles.use_light_tree = False
scene.view_settings.view_transform = 'Filmic'
bpy.context.view_layer.update()

# ---- added for rendering (the .blend has no active camera and no usable light): camera, sun
cam_auto = bpy.data.cameras.new('AutoCamera')
cam_auto.lens = 50.0
cam_auto.sensor_width = 36.0
cam_auto.clip_end = 1000.0
ob_auto_camera = bpy.data.objects.new('AutoCamera', cam_auto)
scene.collection.objects.link(ob_auto_camera)
ob_auto_camera.location = (10.0855, -12.0726, 10.22)
ob_auto_camera.rotation_euler = (1.09748, -7.21219e-08, 0.694738)
scene.camera = ob_auto_camera
light_auto_sun = bpy.data.lights.new('AutoSun', 'SUN')
light_auto_sun.energy = 3.0
light_auto_sun.angle = 0.0523599
ob_auto_sun = bpy.data.objects.new('AutoSun', light_auto_sun)
scene.collection.objects.link(ob_auto_sun)
ob_auto_sun.rotation_euler = (0.872665, 0.174533, 0.523599)
bpy.context.view_layer.update()
